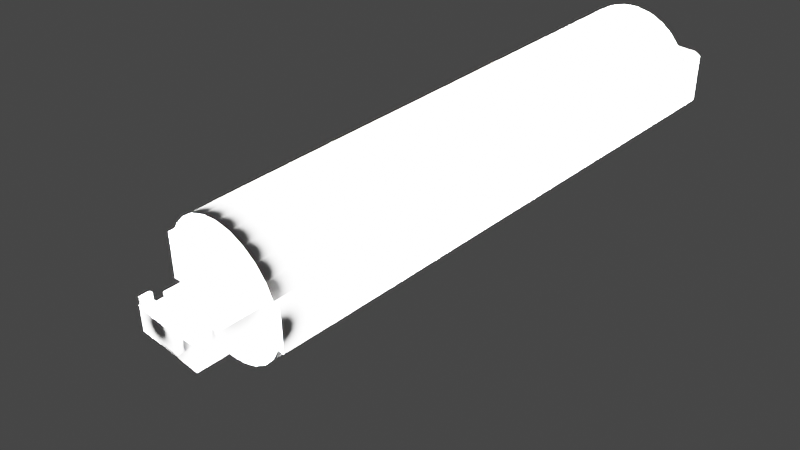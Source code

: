 # Source: VARTA_Powerpack_Type_57959__withUSBPlug.blend  (saved by Blender 2.80.75; exported with 4.5.12 LTS)
import bpy
from mathutils import Matrix  # noqa: F401  (used for matrix-valued properties, if any)

bpy.ops.wm.read_factory_settings(use_empty=True)
scene = bpy.context.scene
scene.name = 'Scene'

# ---- collections
col_collection = bpy.data.collections.new('Collection'); scene.collection.children.link(col_collection)
col_freecad_import = bpy.data.collections.new('FreeCAD import'); scene.collection.children.link(col_freecad_import)

# ---- materials (node trees are filled in below, after node groups)
mat_shapestring = bpy.data.materials.new('ShapeString')
mat_shapestring.use_transparent_shadow = False

# ---- material node trees
mat_shapestring.use_nodes = True; mat_shapestring.node_tree.nodes.clear()
_N = mat_shapestring.node_tree.nodes; _L = mat_shapestring.node_tree.links
n0 = _N.new('ShaderNodeOutputMaterial'); n0.name = 'Material Output'; n0.location = (300, 300)
n1 = _N.new('ShaderNodeBsdfPrincipled'); n1.name = 'Principled BSDF'; n1.location = (10, 300)
n1.distribution = 'GGX'
n1.subsurface_method = 'BURLEY'
n1.inputs[3].default_value = 1.45
n1.inputs[27].default_value = (0.0, 0.0, 0.0, 1.0)
n1.inputs[28].default_value = 1.0
_L.new(n1.outputs[0], n0.inputs[0])
n0.is_active_output = True

# ---- world
world_world = bpy.data.worlds.new('World'); scene.world = world_world
world_world.use_nodes = True; world_world.node_tree.nodes.clear()
_N = world_world.node_tree.nodes; _L = world_world.node_tree.links
n0 = _N.new('ShaderNodeOutputWorld'); n0.name = 'World Output'; n0.location = (300, 300)
n1 = _N.new('ShaderNodeBackground'); n1.name = 'Background'; n1.location = (10, 300)
n1.inputs[0].default_value = (0.05088, 0.05088, 0.05088, 1.0)
_L.new(n1.outputs[0], n0.inputs[0])
n0.is_active_output = True
world_world.color = (0.05088, 0.05088, 0.05088)
world_world.use_sun_shadow = False
world_world.sun_shadow_jitter_overblur = 0.0

# ---- cameras
cam_camera = bpy.data.cameras.new('Camera')
cam_camera.clip_end = 100.0
cam_camera.ortho_scale = 7.314

# ---- lights
light_light = bpy.data.lights.new('Light', 'POINT')
light_light.transmission_factor = 0.0
light_light.energy = 1000.0
light_light.shadow_soft_size = 0.1
light_light.shadow_maximum_resolution = 0.006
light_light.use_absolute_resolution = True

# ---- meshes
me_body001 = bpy.data.meshes.new('Body001')
me_body001.from_pydata([(-10.3, 99.2, -4.0), (-9.267, 97.67, -4.0), (-9.521, 97.58, -4.0), (-9.668, 99.42, -4.0), (-11.7, 97.8, -4.0), (-10.17, 96.77, -4.0), (-11.92, 97.17, -4.0), (-10.08, 97.02, -4.0), (-11.35, 98.37, -4.0), (-9.748, 97.44, -4.0), (-9.938, 97.25, -4.0), (10.78, 94.0, -4.0), (12.0, 3.674e-14, -4.0), (10.78, 3.408e-14, -4.0), (-10.87, 98.85, -4.0), (12.0, 96.5, -4.0), (-12.0, 3.453e-14, -4.0), (-12.0, 96.5, -4.0), (-10.78, 94.0, -4.0), (10.2, 96.5, -4.0), (10.2, 94.0, -4.0), (11.92, 97.17, -4.0), (10.17, 96.77, -4.0), (10.08, 97.02, -4.0), (11.7, 97.8, -4.0), (9.938, 97.25, -4.0), (11.35, 98.37, -4.0), (9.748, 97.44, -4.0), (10.87, 98.85, -4.0), (10.3, 99.2, -4.0), (9.521, 97.58, -4.0), (9.668, 99.42, -4.0), (9.267, 97.67, -4.0), (9.0, 97.7, -4.0), (9.0, 99.5, -4.0), (-10.78, 3.409e-14, -4.0), (-10.2, 96.5, -4.0), (-10.2, 94.0, -4.0), (-9.0, 99.5, -4.0), (-9.0, 97.7, -4.0), (-10.38, 4.157e-14, -2.802), (-10.78, 3.409e-14, -4.0), (-9.406, 3.948e-14, -5.204), (-12.0, 3.487e-14, -4.0), (2.768, 4.146e-14, 11.16), (3.59, 5.645e-14, 10.13), (5.374, 4.213e-14, 10.17), (1.06, 5.65e-14, 10.7), (-10.75, 4.392e-14, -0.2369), (8.202, 4.118e-14, -6.949), (7.663, 4.549e-14, -8.575), (9.502, 4.554e-14, -6.478), (6.3, 3.916e-14, -8.71), (5.374, 4.528e-14, -10.17), (-3.757e-14, 4.085e-14, 11.5), (-1.531, 5.596e-14, 10.64), (9.626, 4.35e-14, -4.785), (10.78, 3.441e-14, -4.0), (4.033, 3.754e-14, -9.965), (-2.768, 4.035e-14, 11.16), (2.768, 4.491e-14, -11.16), (-4.033, 5.484e-14, 9.965), (10.49, 4.149e-14, -2.342), (12.0, 3.707e-14, -4.0), (-10.78, 4.008e-14, 4.0), (-10.49, 4.641e-14, 2.342), (-9.626, 4.888e-14, 4.785), (1.531, 3.642e-14, -10.64), (-5.77e-14, 4.441e-14, -11.5), (10.75, 4.846e-14, 0.2369), (-5.374, 3.998e-14, 10.17), (-6.3, 5.322e-14, 8.71), (-1.06, 3.588e-14, -10.7), (-2.768, 4.38e-14, -11.16), (-9.502, 3.972e-14, 6.478), (-8.202, 5.12e-14, 6.949), (12.0, 4.673e-14, 4.0), (-12.0, 3.964e-14, 4.0), (-7.663, 3.977e-14, 8.575), (10.38, 5.081e-14, 2.802), (10.78, 4.673e-14, 4.0), (-3.59, 3.593e-14, -10.13), (-5.374, 4.313e-14, -10.17), (9.406, 5.29e-14, 5.204), (-5.91, 3.658e-14, -8.979), (9.502, 4.353e-14, 6.478), (-7.663, 4.242e-14, -8.575), (7.887, 5.459e-14, 7.304), (-7.887, 3.779e-14, -7.304), (7.663, 4.284e-14, 8.575), (-9.502, 4.173e-14, -6.478), (5.91, 5.58e-14, 8.979), (-10.78, 3.443e-14, -4.0), (-9.502, 94.0, -6.478), (-9.502, 4.228e-14, -6.478), (-7.663, 94.0, -8.575), (-7.663, 4.314e-14, -8.575), (-5.374, 94.0, -10.17), (-5.374, 4.398e-14, -10.17), (-2.768, 94.0, -11.16), (-2.768, 4.474e-14, -11.16), (-5.77e-14, 4.537e-14, -11.5), (-3.236e-14, 94.0, -11.5), (2.768, 4.584e-14, -11.16), (2.768, 94.0, -11.16), (5.374, 4.612e-14, -10.17), (5.374, 94.0, -10.17), (7.663, 4.62e-14, -8.575), (7.663, 94.0, -8.575), (9.502, 4.607e-14, -6.478), (9.502, 94.0, -6.478), (10.78, 3.441e-14, -4.0), (10.78, 94.0, -4.0), (-5.374, 94.0, 10.17), (-10.2, 94.0, 4.0), (-7.663, 94.0, 8.575), (-9.502, 94.0, 6.478), (-10.78, 94.0, 4.0), (-2.768, 94.0, 11.16), (-1.479e-14, 94.0, 11.5), (-10.2, 94.0, -4.0), (-9.502, 94.0, -6.478), (-10.78, 94.0, -4.0), (-7.663, 94.0, -8.575), (-5.374, 94.0, -10.17), (10.2, 94.0, 4.0), (9.502, 94.0, 6.478), (7.663, 94.0, 8.575), (5.374, 94.0, 10.17), (2.768, 94.0, 11.16), (10.78, 94.0, 4.0), (-2.768, 94.0, -11.16), (-3.241e-14, 94.0, -11.5), (2.768, 94.0, -11.16), (5.374, 94.0, -10.17), (9.502, 94.0, -6.478), (7.663, 94.0, -8.575), (-10.2, 96.5, -4.0), (-10.2, 94.0, -4.0), (-10.2, 94.0, 4.0), (-10.2, 96.5, 4.0), (-9.267, 97.67, -4.0), (-9.0, 97.7, 4.0), (-9.267, 97.67, 4.0), (-9.521, 97.58, -4.0), (-9.521, 97.58, 4.0), (-9.748, 97.44, -4.0), (-9.748, 97.44, 4.0), (-9.938, 97.25, -4.0), (-9.938, 97.25, 4.0), (-10.08, 97.02, -4.0), (-10.08, 97.02, 4.0), (-10.17, 96.77, -4.0), (-10.17, 96.77, 4.0), (-10.2, 96.5, 4.0), (-9.0, 97.7, -4.0), (-9.0, 97.7, 4.0), (9.0, 97.7, 4.0), (9.0, 97.7, -4.0), (10.17, 96.77, -4.0), (10.2, 96.5, 4.0), (10.17, 96.77, 4.0), (10.08, 97.02, 4.0), (10.08, 97.02, -4.0), (9.938, 97.25, 4.0), (9.938, 97.25, -4.0), (9.748, 97.44, 4.0), (9.748, 97.44, -4.0), (9.521, 97.58, -4.0), (9.521, 97.58, 4.0), (9.267, 97.67, -4.0), (9.267, 97.67, 4.0), (9.0, 97.7, 4.0), (10.2, 94.0, -4.0), (10.2, 96.5, -4.0), (10.2, 96.5, 4.0), (10.2, 94.0, 4.0), (12.0, 96.5, -4.0), (12.0, 96.5, 4.0), (12.0, 4.707e-14, 4.0), (12.0, 3.642e-14, -4.0), (11.92, 97.17, -4.0), (12.0, 96.5, 4.0), (11.92, 97.17, 4.0), (11.7, 97.8, -4.0), (11.7, 97.8, 4.0), (11.35, 98.37, -4.0), (11.35, 98.37, 4.0), (10.87, 98.85, -4.0), (10.87, 98.85, 4.0), (10.3, 99.2, -4.0), (10.3, 99.2, 4.0), (9.668, 99.42, -4.0), (9.668, 99.42, 4.0), (9.0, 99.5, 4.0), (-9.0, 99.5, -4.0), (-9.0, 99.5, 4.0), (9.0, 99.5, 4.0), (9.0, 99.5, -4.0), (-9.668, 99.42, -4.0), (-9.0, 99.5, 4.0), (-9.668, 99.42, 4.0), (-10.3, 99.2, -4.0), (-10.3, 99.2, 4.0), (-10.87, 98.85, -4.0), (-10.87, 98.85, 4.0), (-11.35, 98.37, -4.0), (-11.35, 98.37, 4.0), (-11.7, 97.8, -4.0), (-11.7, 97.8, 4.0), (-11.92, 97.17, -4.0), (-11.92, 97.17, 4.0), (-12.0, 96.5, 4.0), (-12.0, 3.419e-14, -4.0), (-12.0, 3.997e-14, 4.0), (-12.0, 96.5, 4.0), (-12.0, 96.5, -4.0), (-9.0, 97.7, 4.0), (-9.668, 99.42, 4.0), (-9.267, 97.67, 4.0), (-10.17, 96.77, 4.0), (-11.92, 97.17, 4.0), (-12.0, 96.5, 4.0), (-10.3, 99.2, 4.0), (-9.521, 97.58, 4.0), (12.0, 4.639e-14, 4.0), (10.78, 94.0, 4.0), (-10.08, 97.02, 4.0), (-11.7, 97.8, 4.0), (-10.87, 98.85, 4.0), (-9.748, 97.44, 4.0), (-11.35, 98.37, 4.0), (-9.938, 97.25, 4.0), (-12.0, 3.931e-14, 4.0), (10.2, 96.5, 4.0), (11.92, 97.17, 4.0), (10.17, 96.77, 4.0), (11.7, 97.8, 4.0), (10.08, 97.02, 4.0), (11.35, 98.37, 4.0), (9.938, 97.25, 4.0), (10.87, 98.85, 4.0), (9.748, 97.44, 4.0), (10.3, 99.2, 4.0), (9.521, 97.58, 4.0), (9.668, 99.42, 4.0), (9.267, 97.67, 4.0), (9.0, 99.5, 4.0), (-10.78, 3.976e-14, 4.0), (-10.2, 94.0, 4.0), (10.78, 4.64e-14, 4.0), (9.502, 94.0, 6.478), (9.502, 4.298e-14, 6.478), (7.663, 94.0, 8.575), (7.663, 4.212e-14, 8.575), (5.374, 94.0, 10.17), (5.374, 4.128e-14, 10.17), (2.768, 94.0, 11.16), (2.768, 4.052e-14, 11.16), (-1.484e-14, 94.0, 11.5), (-3.757e-14, 3.989e-14, 11.5), (-2.768, 94.0, 11.16), (-2.768, 3.942e-14, 11.16), (-5.374, 94.0, 10.17), (-5.374, 3.914e-14, 10.17), (-7.663, 3.906e-14, 8.575), (-7.663, 94.0, 8.575), (-9.502, 3.919e-14, 6.478), (-9.502, 94.0, 6.478), (-10.78, 94.0, 4.0), (1.5, 1.443, 4.603), (3.079, 1.27, 5.02), (1.5, 1.321, 5.4), (6.25, 1.203, -3.553e-15), (5.084, 1.145, 4.118), (4.794, 1.2, 4.029), (9.095, 0.43, -2.414), (5.9, 0.8867, 4.963), (3.011, 1.229, 5.319), (-8.501, 0.5564, -2.874), (-6.25, 1.147, -1.908), (-9.612, 0.238, -2.876), (5.975, 0.8311, 5.226), (-7.38, 0.836, -2.869), (-6.25, 1.076, -2.86), (-5.5, 0.8872, 5.4), (5.349, 1.083, 4.263), (-6.25, 1.189, -0.9545), (3.005, 1.178, 5.624), (6.0, 0.7805, 5.5), (5.969, 0.7326, 5.804), (2.095, 1.352, -5.0), (5.579, 1.018, 4.458), (3.06, 1.12, 5.921), (-2.095, 1.733, 5.093e-16), (-3.179, 1.509, 3.0), (-6.25, 1.203, 0.0), (6.25, 0.8146, -5.0), (5.765, 0.9517, 4.694), (5.876, 0.6952, 6.097), (5.725, 0.6701, 6.366), (-5.5, 1.2, 3.0), (3.174, 1.056, 6.201), (-0.8417, 1.344, 5.4), (-3.179, 1.2, 5.4), (10.49, 4.13e-14, -2.342), (6.25, 1.158, -1.696), (7.68, 0.7979, -2.481), (6.25, 1.192, -0.8484), (6.25, 1.103, -2.543), (6.25, 1.028, -3.364), (6.25, 0.9315, -4.183), (3.34, 0.9905, 6.451), (5.521, 0.6586, 6.599), (5.273, 0.6615, 6.786), (4.992, 0.6784, 6.917), (2.095, 1.733, -4.961e-16), (-0.5094, 1.723, 2.197), (1.5, 1.629, 3.0), (-0.8416, 1.653, 3.0), (-5.373, 0.6523, 6.75), (4.086, 0.8018, 6.942), (3.805, 0.8607, 6.829), (3.553, 0.9244, 6.663), (-0.2573, 0.8985, -7.657), (-2.095, 1.352, -5.0), (4.692, 0.7086, 6.988), (-6.25, 0.8146, -5.0), (4.386, 0.7504, 6.996), (-8.879, 0.5391, -1.671), (3.89, 1.309, 4.129), (3.622, 1.32, 4.284), (1.5, 1.546, 3.802), (4.184, 1.284, 4.034), (3.39, 1.317, 4.491), (4.49, 1.248, 4.0), (-6.25, 0.9177, -4.289), (-5.5, 1.115, 3.803), (-5.5, 1.011, 4.603), (3.207, 1.3, 4.74), (-6.25, 1.005, -3.575), (-6.25, 11.0, -5.0), (-6.25, 11.0, -1.066e-14), (6.25, 11.0, -7.105e-15), (6.25, 11.0, -5.0), (3.648, 3.0, 4.266), (3.89, 1.309, 4.129), (3.968, 3.0, 4.097), (4.184, 1.284, 4.034), (4.319, 3.0, 4.011), (4.49, 1.248, 4.0), (4.681, 3.0, 4.011), (6.0, 3.0, 5.5), (5.969, 0.7326, 5.804), (5.956, 3.0, 5.859), (6.0, 0.7805, 5.5), (4.794, 1.2, 4.029), (5.032, 3.0, 4.097), (5.876, 0.6952, 6.097), (5.828, 3.0, 6.197), (5.084, 1.145, 4.118), (5.352, 3.0, 4.266), (5.725, 0.6701, 6.366), (5.623, 3.0, 6.495), (5.349, 1.083, 4.263), (5.579, 1.018, 4.458), (5.623, 3.0, 4.505), (5.521, 0.6586, 6.599), (5.352, 3.0, 6.734), (5.765, 0.9517, 4.694), (5.828, 3.0, 4.803), (5.273, 0.6615, 6.786), (5.032, 3.0, 6.903), (5.9, 0.8867, 4.963), (5.956, 3.0, 5.141), (4.992, 0.6784, 6.917), (4.681, 3.0, 6.989), (5.975, 0.8311, 5.226), (4.692, 0.7086, 6.988), (4.386, 0.7504, 6.996), (4.319, 3.0, 6.989), (4.086, 0.8018, 6.942), (3.968, 3.0, 6.903), (3.805, 0.8607, 6.829), (3.648, 3.0, 6.734), (3.553, 0.9244, 6.663), (3.377, 3.0, 6.495), (3.34, 0.9905, 6.451), (3.172, 3.0, 6.197), (3.174, 1.056, 6.201), (3.06, 1.12, 5.921), (3.044, 3.0, 5.859), (3.005, 1.178, 5.624), (3.0, 3.0, 5.5), (3.011, 1.229, 5.319), (3.044, 3.0, 5.141), (3.079, 1.27, 5.02), (3.172, 3.0, 4.803), (3.207, 1.3, 4.74), (3.377, 3.0, 4.505), (3.39, 1.317, 4.491), (3.622, 1.32, 4.284), (-3.179, 1.2, 5.4), (-5.5, 0.8872, 5.4), (-5.5, 7.0, 5.4), (-0.8417, 1.344, 5.4), (1.5, 7.0, 5.4), (1.5, 1.321, 5.4), (-5.5, 1.115, 3.803), (-5.5, 7.0, 3.0), (-5.5, 7.0, 5.4), (-5.5, 1.2, 3.0), (-5.5, 1.011, 4.603), (1.5, 1.443, 4.603), (1.5, 1.546, 3.802), (1.5, 7.0, 3.0), (1.5, 1.629, 3.0), (-0.8416, 1.653, 3.0), (-5.5, 7.0, 3.0), (-3.179, 1.509, 3.0), (5.828, 3.0, 4.803), (6.0, 3.0, 5.5), (5.956, 3.0, 5.859), (5.828, 3.0, 6.197), (5.623, 3.0, 6.495), (5.352, 3.0, 6.734), (5.032, 3.0, 6.903), (4.319, 3.0, 6.989), (3.968, 3.0, 6.903), (3.648, 3.0, 6.734), (3.377, 3.0, 6.495), (3.172, 3.0, 6.197), (3.044, 3.0, 5.859), (3.0, 3.0, 5.5), (3.044, 3.0, 5.141), (5.956, 3.0, 5.141), (5.352, 3.0, 4.266), (3.172, 3.0, 4.803), (3.377, 3.0, 4.505), (3.648, 3.0, 4.266), (3.968, 3.0, 4.097), (4.319, 3.0, 4.011), (4.681, 3.0, 4.011), (5.032, 3.0, 4.097), (5.623, 3.0, 4.505), (4.681, 3.0, 6.989), (-5.5, 7.0, 5.4), (1.5, 7.0, 5.4), (1.5, 7.0, 3.0), (-5.5, 7.0, 3.0)], [], [(0, 1, 2), (0, 3, 1), (4, 5, 6), (4, 7, 5), (8, 9, 10), (11, 12, 13), (8, 10, 7), (8, 7, 4), (14, 9, 8), (14, 2, 9), (14, 0, 2), (15, 12, 11), (16, 17, 18), (19, 11, 20), (19, 21, 15), (19, 15, 11), (22, 21, 19), (23, 24, 21), (23, 21, 22), (25, 26, 24), (25, 24, 23), (27, 26, 25), (28, 26, 27), (29, 27, 30), (29, 28, 27), (31, 30, 32), (31, 32, 33), (31, 29, 30), (34, 31, 33), (18, 35, 16), (36, 37, 18), (38, 39, 1), (38, 33, 39), (38, 34, 33), (17, 5, 36), (17, 36, 18), (3, 38, 1), (6, 5, 17), (40, 41, 42), (43, 41, 40), (44, 45, 46), (47, 45, 44), (48, 43, 40), (49, 50, 51), (52, 53, 50), (54, 47, 44), (52, 50, 49), (55, 47, 54), (56, 51, 57), (56, 49, 51), (58, 53, 52), (59, 55, 54), (60, 53, 58), (61, 55, 59), (62, 57, 63), (62, 56, 57), (64, 65, 66), (67, 60, 58), (68, 60, 67), (69, 62, 63), (70, 71, 61), (72, 68, 67), (70, 61, 59), (73, 68, 72), (74, 66, 75), (74, 64, 66), (76, 69, 63), (77, 65, 64), (77, 48, 65), (77, 43, 48), (78, 75, 71), (79, 69, 76), (78, 74, 75), (78, 71, 70), (80, 79, 76), (81, 73, 72), (82, 73, 81), (83, 79, 80), (84, 82, 81), (85, 83, 80), (86, 82, 84), (87, 83, 85), (88, 86, 84), (89, 87, 85), (90, 86, 88), (91, 87, 89), (42, 90, 88), (46, 91, 89), (45, 91, 46), (41, 90, 42), (92, 18, 93), (94, 93, 95), (94, 92, 93), (96, 95, 97), (96, 94, 95), (98, 97, 99), (98, 96, 97), (100, 98, 99), (101, 99, 102), (101, 100, 99), (103, 102, 104), (103, 101, 102), (105, 104, 106), (105, 103, 104), (107, 106, 108), (107, 105, 106), (109, 108, 110), (109, 107, 108), (111, 110, 112), (111, 109, 110), (113, 114, 115), (115, 114, 116), (116, 114, 117), (113, 118, 114), (118, 119, 114), (120, 121, 122), (120, 123, 121), (120, 124, 123), (114, 125, 120), (126, 125, 127), (127, 125, 128), (128, 125, 129), (129, 125, 119), (119, 125, 114), (126, 130, 125), (120, 131, 124), (120, 132, 131), (132, 20, 133), (125, 20, 120), (120, 20, 132), (20, 134, 133), (112, 135, 20), (20, 136, 134), (135, 136, 20), (140, 139, 138, 137), (141, 39, 142), (141, 142, 143), (144, 143, 145), (144, 141, 143), (146, 145, 147), (146, 144, 145), (148, 147, 149), (148, 146, 147), (150, 149, 151), (150, 148, 149), (152, 151, 153), (152, 150, 151), (36, 153, 154), (36, 152, 153), (158, 157, 156, 155), (159, 19, 160), (159, 160, 161), (159, 161, 162), (163, 162, 164), (163, 159, 162), (165, 164, 166), (165, 163, 164), (167, 165, 166), (168, 166, 169), (168, 167, 166), (170, 169, 171), (170, 168, 169), (33, 171, 172), (33, 170, 171), (176, 175, 174, 173), (177, 178, 179, 180), (15, 181, 182), (182, 181, 183), (183, 184, 185), (181, 184, 183), (185, 186, 187), (184, 186, 185), (187, 188, 189), (186, 188, 187), (189, 190, 191), (188, 190, 189), (191, 192, 193), (190, 192, 191), (193, 34, 194), (192, 34, 193), (195, 196, 197, 198), (38, 199, 200), (200, 199, 201), (201, 202, 203), (199, 202, 201), (203, 204, 205), (202, 204, 203), (205, 206, 207), (204, 206, 205), (207, 208, 209), (206, 208, 207), (209, 210, 211), (208, 210, 209), (211, 17, 212), (210, 17, 211), (213, 214, 215, 216), (217, 218, 219), (220, 221, 222), (219, 223, 224), (225, 226, 80), (218, 223, 219), (227, 228, 220), (220, 228, 221), (224, 229, 230), (223, 229, 224), (227, 231, 228), (229, 231, 230), (230, 231, 232), (232, 231, 227), (225, 182, 226), (222, 233, 117), (226, 234, 125), (182, 234, 226), (235, 236, 182), (182, 236, 234), (237, 238, 235), (235, 238, 236), (239, 240, 237), (237, 240, 238), (240, 241, 242), (239, 241, 240), (242, 243, 244), (241, 243, 242), (244, 245, 246), (243, 245, 244), (246, 247, 172), (245, 247, 246), (248, 117, 233), (249, 154, 117), (172, 200, 217), (247, 200, 172), (220, 222, 154), (154, 222, 117), (200, 218, 217), (250, 226, 251), (252, 251, 253), (252, 250, 251), (254, 253, 255), (254, 252, 253), (256, 255, 257), (256, 254, 255), (258, 257, 259), (258, 256, 257), (260, 259, 261), (260, 258, 259), (262, 261, 263), (262, 260, 261), (264, 262, 263), (265, 263, 266), (265, 264, 263), (267, 266, 268), (267, 265, 266), (248, 268, 269), (248, 267, 268), (270, 271, 272), (273, 274, 275), (69, 79, 276), (276, 79, 277), (271, 278, 272), (279, 280, 281), (277, 79, 282), (283, 280, 279), (284, 280, 283), (285, 75, 66), (273, 286, 274), (280, 287, 281), (278, 288, 272), (79, 83, 282), (289, 83, 290), (67, 58, 291), (273, 292, 286), (282, 83, 289), (288, 293, 272), (294, 295, 296), (52, 297, 58), (58, 297, 291), (83, 87, 290), (273, 298, 292), (290, 87, 299), (299, 87, 300), (295, 301, 296), (293, 302, 272), (52, 49, 297), (276, 277, 273), (273, 277, 298), (303, 61, 304), (305, 69, 276), (306, 307, 308), (309, 307, 306), (310, 307, 309), (303, 55, 61), (311, 307, 310), (297, 307, 311), (49, 307, 297), (307, 273, 308), (312, 55, 302), (49, 56, 307), (302, 55, 272), (272, 55, 303), (87, 91, 300), (56, 276, 307), (56, 305, 276), (300, 91, 313), (313, 91, 314), (314, 91, 315), (316, 317, 294), (294, 317, 295), (318, 317, 316), (307, 276, 273), (319, 317, 318), (295, 317, 319), (285, 320, 75), (71, 320, 61), (321, 47, 322), (75, 320, 71), (322, 47, 323), (61, 320, 304), (323, 47, 312), (304, 320, 285), (312, 47, 55), (72, 324, 81), (67, 324, 72), (91, 45, 315), (325, 324, 291), (315, 45, 326), (327, 324, 325), (326, 45, 328), (81, 324, 327), (328, 45, 321), (291, 324, 67), (296, 329, 287), (321, 45, 47), (287, 329, 281), (65, 329, 66), (48, 329, 65), (40, 329, 48), (301, 329, 296), (281, 329, 40), (66, 329, 301), (316, 330, 318), (330, 331, 318), (318, 331, 332), (273, 333, 316), (316, 333, 330), (331, 334, 332), (88, 327, 42), (84, 327, 88), (332, 334, 270), (273, 335, 333), (42, 281, 40), (336, 281, 327), (327, 281, 42), (337, 66, 301), (84, 81, 327), (338, 66, 337), (334, 339, 270), (285, 66, 338), (336, 340, 281), (281, 340, 279), (273, 275, 335), (340, 283, 279), (339, 271, 270), (340, 284, 283), (336, 327, 341), (340, 336, 341), (284, 340, 341), (280, 341, 342), (280, 284, 341), (287, 280, 342), (296, 287, 342), (294, 296, 342), (316, 342, 343), (316, 294, 342), (273, 316, 343), (308, 273, 343), (306, 308, 343), (309, 343, 344), (309, 306, 343), (310, 309, 344), (311, 310, 344), (297, 311, 344), (291, 297, 344), (325, 344, 341), (325, 291, 344), (327, 325, 341), (345, 346, 347), (346, 348, 347), (347, 348, 349), (348, 350, 349), (349, 350, 351), (352, 353, 354), (355, 353, 352), (350, 356, 351), (351, 356, 357), (354, 358, 359), (353, 358, 354), (357, 360, 361), (356, 360, 357), (359, 362, 363), (360, 364, 361), (358, 362, 359), (361, 365, 366), (364, 365, 361), (363, 367, 368), (362, 367, 363), (366, 369, 370), (365, 369, 366), (368, 371, 372), (367, 371, 368), (370, 373, 374), (369, 373, 370), (372, 375, 376), (374, 377, 352), (371, 375, 372), (373, 377, 374), (375, 378, 376), (377, 355, 352), (376, 379, 380), (378, 379, 376), (380, 381, 382), (379, 381, 380), (382, 383, 384), (381, 383, 382), (383, 385, 384), (384, 385, 386), (385, 387, 386), (386, 387, 388), (387, 389, 388), (389, 390, 388), (388, 390, 391), (390, 392, 391), (391, 392, 393), (392, 394, 393), (393, 394, 395), (394, 396, 395), (395, 396, 397), (396, 398, 397), (397, 398, 399), (398, 400, 399), (400, 401, 399), (399, 401, 345), (401, 346, 345), (402, 403, 404), (405, 404, 406), (405, 402, 404), (407, 405, 406), (408, 409, 410), (408, 411, 409), (412, 408, 410), (403, 412, 410), (413, 407, 406), (414, 406, 415), (414, 413, 406), (416, 414, 415), (417, 415, 418), (417, 416, 415), (419, 417, 418), (411, 419, 418), (341, 344, 343, 342), (420, 421, 422), (420, 422, 423), (420, 423, 424), (420, 424, 425), (420, 425, 426), (420, 427, 428), (420, 428, 429), (420, 429, 430), (420, 430, 431), (420, 431, 432), (420, 432, 433), (420, 433, 434), (420, 435, 421), (420, 426, 427), (436, 434, 437), (436, 437, 438), (436, 438, 439), (436, 439, 440), (436, 440, 441), (436, 441, 442), (436, 442, 443), (444, 420, 434), (444, 434, 436), (426, 445, 427), (449, 448, 447, 446)])
me_body001.materials.append(mat_shapestring)
me_body001.use_remesh_preserve_volume = False
me_body001.use_remesh_preserve_attributes = False
me_body001.use_mirror_vertex_groups = False
me_body001.update()
me_body002001 = bpy.data.meshes.new('Body002001')
me_body002001.from_pydata([(-6.0, 9.0, -2.25), (-6.0, 9.0, 2.25), (6.0, 9.0, 2.25), (6.0, 9.0, -2.25), (-6.0, -7.24, -0.1682), (-6.0, -7.411, -0.32), (-6.0, -9.65, 2.25), (-6.0, -7.541, -0.5085), (-6.0, -7.037, -0.06173), (-6.0, -7.622, -0.7227), (-6.0, -9.65, -2.25), (-6.0, -6.815, -0.006927), (-6.0, -7.65, -0.95), (-6.0, -6.585, -0.006927), (-6.0, -6.363, -0.06173), (-6.0, -7.65, -2.25), (-6.0, -5.75, -0.95), (-6.0, -5.778, -0.7227), (-6.0, -5.859, -0.5085), (-6.0, -5.989, -0.32), (-6.0, -6.16, -0.1682), (-6.0, -5.75, -2.25), (6.0, -6.16, -0.1682), (6.0, -5.989, -0.32), (6.0, -5.859, -0.5085), (6.0, -6.363, -0.06173), (6.0, -5.778, -0.7227), (6.0, -5.75, -0.95), (6.0, -9.65, 2.25), (6.0, -6.585, -0.006927), (6.0, -6.815, -0.006927), (6.0, -7.037, -0.06173), (6.0, -7.24, -0.1682), (6.0, -7.411, -0.32), (6.0, -5.75, -2.25), (6.0, -7.541, -0.5085), (6.0, -7.622, -0.7227), (6.0, -9.65, -2.25), (6.0, -7.65, -0.95), (6.0, -7.65, -2.25), (5.45, -9.55, -2.25), (5.95, -9.55, -2.25), (5.95, -7.75, -2.25), (3.8, -9.65, -2.25), (5.45, -7.75, -2.25), (5.0, -7.65, -2.25), (5.0, -5.75, -2.25), (-5.45, -9.55, -2.25), (-3.8, -9.65, -2.25), (-5.95, -9.55, -2.25), (-5.0, -7.65, -2.25), (-5.45, -7.75, -2.25), (-5.95, -7.75, -2.25), (-5.0, -5.75, -2.25), (-5.0, -7.65, -0.95), (-5.0, -5.75, -0.95), (-5.0, -5.778, -0.7227), (-5.0, -5.859, -0.5085), (-5.0, -5.989, -0.32), (-5.0, -6.16, -0.1682), (-5.0, -6.363, -0.06173), (-5.0, -6.585, -0.006927), (-5.0, -6.815, -0.006927), (-5.0, -7.037, -0.06173), (-5.0, -7.24, -0.1682), (-5.0, -7.411, -0.32), (-5.0, -7.541, -0.5085), (-5.0, -7.622, -0.7227), (-3.8, -9.65, 0.0), (3.8, -9.65, 0.0), (5.0, -5.75, -0.95), (5.0, -5.778, -0.7227), (5.0, -5.859, -0.5085), (5.0, -5.989, -0.32), (5.0, -6.16, -0.1682), (5.0, -6.363, -0.06173), (5.0, -6.585, -0.006927), (5.0, -6.815, -0.006927), (5.0, -7.037, -0.06173), (5.0, -7.24, -0.1682), (5.0, -7.411, -0.32), (5.0, -7.541, -0.5085), (5.0, -7.622, -0.7227), (5.0, -7.65, -0.95), (-3.8, -9.65, -3.7), (3.8, -9.65, -3.7), (-5.95, -7.75, -3.6), (-5.95, -9.55, -3.6), (-5.45, -7.75, -3.6), (-5.45, -9.55, -3.6), (5.95, -9.55, -3.6), (5.45, -9.55, -3.6), (5.95, -7.75, -3.6), (5.45, -7.75, -3.6), (3.8, -10.75, 0.0), (3.8, -10.75, -3.7), (-3.8, -10.75, 0.0), (-3.8, -10.75, -3.7)], [], [(0, 1, 2, 3), (4, 5, 6), (7, 6, 5), (8, 4, 6), (9, 10, 6), (9, 6, 7), (11, 8, 6), (12, 10, 9), (13, 11, 6), (14, 13, 6), (15, 10, 12), (1, 16, 17), (1, 17, 18), (1, 18, 19), (1, 19, 20), (1, 20, 14), (1, 14, 6), (0, 21, 16), (0, 16, 1), (22, 23, 2), (24, 2, 23), (25, 22, 2), (26, 2, 24), (27, 3, 2), (27, 2, 26), (28, 29, 25), (28, 30, 29), (28, 31, 30), (28, 25, 2), (32, 31, 28), (33, 32, 28), (34, 3, 27), (35, 33, 28), (36, 35, 28), (37, 38, 36), (37, 39, 38), (37, 36, 28), (40, 41, 37), (42, 37, 41), (39, 37, 42), (43, 40, 37), (44, 39, 42), (45, 44, 40), (45, 40, 43), (46, 45, 43), (10, 47, 48), (49, 47, 10), (50, 48, 47), (51, 50, 47), (52, 49, 10), (15, 51, 52), (15, 52, 10), (53, 43, 48), (53, 46, 43), (53, 48, 50), (3, 34, 46), (3, 46, 53), (0, 53, 21), (0, 3, 53), (45, 39, 44), (15, 50, 51), (6, 28, 2, 1), (54, 50, 15, 12), (17, 16, 55), (17, 55, 56), (18, 56, 57), (18, 17, 56), (19, 57, 58), (19, 18, 57), (20, 58, 59), (20, 19, 58), (14, 59, 60), (14, 20, 59), (13, 60, 61), (13, 14, 60), (11, 61, 62), (11, 13, 61), (8, 62, 63), (8, 11, 62), (4, 63, 64), (4, 8, 63), (5, 64, 65), (5, 4, 64), (7, 65, 66), (7, 5, 65), (9, 66, 67), (9, 7, 66), (12, 67, 54), (12, 9, 67), (53, 55, 16, 21), (43, 37, 28, 6, 10, 48, 68, 69), (34, 27, 70, 46), (27, 26, 70), (70, 26, 71), (71, 24, 72), (26, 24, 71), (72, 23, 73), (24, 23, 72), (73, 22, 74), (23, 22, 73), (74, 25, 75), (22, 25, 74), (75, 29, 76), (25, 29, 75), (76, 30, 77), (29, 30, 76), (77, 31, 78), (30, 31, 77), (78, 32, 79), (31, 32, 78), (79, 33, 80), (32, 33, 79), (80, 35, 81), (33, 35, 80), (81, 36, 82), (35, 36, 81), (82, 38, 83), (36, 38, 82), (38, 39, 45, 83), (84, 48, 43, 85), (45, 46, 70), (83, 45, 70), (82, 70, 71), (82, 83, 70), (79, 71, 72), (79, 72, 73), (79, 73, 74), (79, 74, 75), (79, 75, 76), (79, 76, 77), (79, 77, 78), (79, 81, 82), (79, 82, 71), (80, 81, 79), (58, 60, 59), (53, 54, 55), (50, 54, 53), (55, 67, 56), (54, 67, 55), (56, 63, 57), (57, 63, 58), (60, 63, 61), (61, 63, 62), (58, 63, 60), (63, 65, 64), (66, 65, 67), (67, 65, 56), (56, 65, 63), (52, 86, 87, 49), (51, 88, 86, 52), (49, 87, 89, 47), (47, 89, 88, 51), (40, 91, 90, 41), (41, 90, 92, 42), (44, 93, 91, 40), (42, 92, 93, 44), (69, 94, 95, 85, 43), (68, 96, 94, 69), (84, 97, 96, 68, 48), (85, 95, 97, 84), (86, 88, 89, 87), (90, 91, 93, 92), (97, 95, 94, 96)])
me_body002001.materials.append(mat_shapestring)
me_body002001.use_remesh_preserve_volume = False
me_body002001.use_remesh_preserve_attributes = False
me_body002001.use_mirror_vertex_groups = False
me_body002001.update()

# ---- objects
ob_light = bpy.data.objects.new('Light', light_light)
ob_camera = bpy.data.objects.new('Camera', cam_camera)
ob_varta_powerpack_type_57960 = bpy.data.objects.new('VARTA_Powerpack_Type_57960', me_body001)
ob_lumberg_2410_009 = bpy.data.objects.new('lumberg_2410_009', me_body002001)

# ---- transforms, parenting, visibility, modifiers, constraints
ob_light.location = (0.0, 0.0, 0.0)
ob_light.lock_rotations_4d = False
ob_light.empty_display_type = 'ARROWS'
ob_light.color = (0.0, 0.0, 0.0, 0.0)
ob_light.lineart.crease_threshold = 0.0
ob_camera.location = (0.1016, -0.06677, 0.0923)
ob_camera.rotation_euler = (0.9687, 0.01232, 0.7827)
ob_camera.lock_rotations_4d = False
ob_camera.empty_display_type = 'ARROWS'
ob_camera.color = (0.0, 0.0, 0.0, 0.0)
ob_camera.display_type = 'WIRE'
ob_camera.lineart.crease_threshold = 0.0
ob_varta_powerpack_type_57960.location = (0.0, 0.0, 0.0)
ob_varta_powerpack_type_57960.rotation_mode = 'QUATERNION'
ob_varta_powerpack_type_57960.rotation_quaternion = (1.0, 0.0, 0.0, 0.0)
ob_varta_powerpack_type_57960.scale = (0.001, 0.001, 0.001)
ob_varta_powerpack_type_57960.lineart.crease_threshold = 0.0
ob_lumberg_2410_009.location = (0.0, 0.0, -0.0025)
ob_lumberg_2410_009.rotation_euler = (-0.0, -3.142, -0.0)
ob_lumberg_2410_009.scale = (0.001, 0.001, 0.001)
ob_lumberg_2410_009.lineart.crease_threshold = 0.0

# ---- collection membership
col_collection.objects.link(ob_light)
col_collection.objects.link(ob_camera)
col_freecad_import.objects.link(ob_varta_powerpack_type_57960)
col_freecad_import.objects.link(ob_lumberg_2410_009)

# ---- scene / render settings (as saved in the file)
scene.camera = ob_camera
scene.frame_start = 1; scene.frame_end = 250; scene.frame_set(1)
scene.render.engine = 'BLENDER_EEVEE_NEXT'
scene.cycles.use_denoising = False
scene.cycles.samples = 128
scene.cycles.sampling_pattern = 'TABULATED_SOBOL'
scene.cycles.use_adaptive_sampling = False
scene.cycles.use_light_tree = False
scene.view_settings.view_transform = 'Filmic'
bpy.context.view_layer.update()
